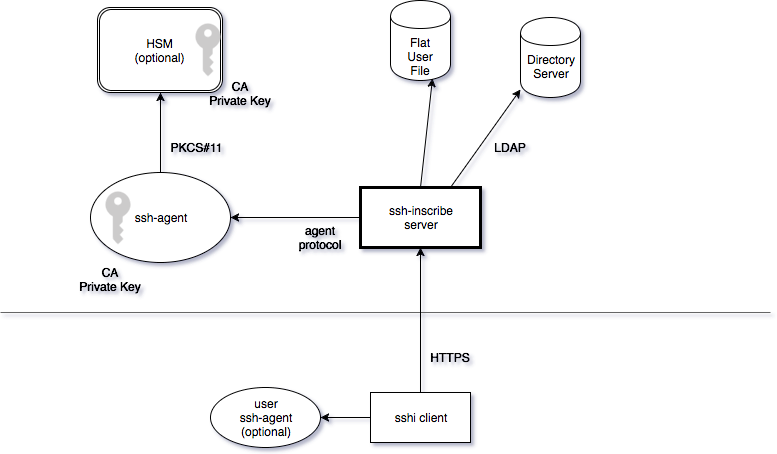

The diagram above was exported from draw.io. Its source (the exported page's mxGraphModel, read from the mxfile embedded in the PNG):
<mxGraphModel dx="1152" dy="1071" grid="1" gridSize="10" guides="1" tooltips="1" connect="1" arrows="1" fold="1" page="0" pageScale="1" pageWidth="1169" pageHeight="826" background="#ffffff" math="0" shadow="0">
  <root>
    <mxCell id="0" style=";html=1;" />
    <mxCell id="1" style=";html=1;" parent="0" />
    <mxCell id="2" value="ssh-inscribe&lt;div&gt;server&lt;/div&gt;" style="whiteSpace=wrap;strokeWidth=3;html=1;" parent="1" vertex="1">
      <mxGeometry x="570" y="350" width="120" height="60" as="geometry" />
    </mxCell>
    <mxCell id="40" value="" style="edgeStyle=orthogonalEdgeStyle;rounded=0;html=1;jettySize=auto;orthogonalLoop=1;startArrow=classic;startFill=1;endArrow=none;endFill=0;" parent="1" source="39" target="2" edge="1">
      <mxGeometry relative="1" as="geometry" />
    </mxCell>
    <mxCell id="43" value="" style="edgeStyle=orthogonalEdgeStyle;rounded=0;html=1;startArrow=none;startFill=0;endArrow=classic;endFill=1;jettySize=auto;orthogonalLoop=1;" parent="1" source="39" target="42" edge="1">
      <mxGeometry relative="1" as="geometry" />
    </mxCell>
    <mxCell id="39" value="ssh-agent" style="ellipse;whiteSpace=wrap;html=1;" parent="1" vertex="1">
      <mxGeometry x="300" y="335" width="140" height="90" as="geometry" />
    </mxCell>
    <mxCell id="42" value="HSM&lt;div&gt;(optional)&lt;/div&gt;" style="shape=ext;double=1;rounded=1;whiteSpace=wrap;html=1;" parent="1" vertex="1">
      <mxGeometry x="307" y="170" width="125" height="85" as="geometry" />
    </mxCell>
    <mxCell id="44" value="PKCS#11" style="text;html=1;strokeColor=none;fillColor=none;align=center;verticalAlign=middle;whiteSpace=wrap;" parent="1" vertex="1">
      <mxGeometry x="385" y="300" width="40" height="20" as="geometry" />
    </mxCell>
    <mxCell id="45" value="agent protocol" style="text;html=1;strokeColor=none;fillColor=none;align=center;verticalAlign=middle;whiteSpace=wrap;" parent="1" vertex="1">
      <mxGeometry x="510" y="390" width="40" height="20" as="geometry" />
    </mxCell>
    <mxCell id="46" value="Directory&lt;div&gt;Server&lt;/div&gt;&lt;div&gt;&lt;br&gt;&lt;/div&gt;" style="shape=cylinder;whiteSpace=wrap;html=1;verticalAlign=bottom;" parent="1" vertex="1">
      <mxGeometry x="730" y="180" width="60" height="80" as="geometry" />
    </mxCell>
    <mxCell id="49" value="" style="endArrow=classic;html=1;entryX=0;entryY=0.9;entryPerimeter=0;exitX=0.75;exitY=0;" parent="1" source="2" target="46" edge="1">
      <mxGeometry width="50" height="50" relative="1" as="geometry">
        <mxPoint x="480" y="580" as="sourcePoint" />
        <mxPoint x="530" y="530" as="targetPoint" />
      </mxGeometry>
    </mxCell>
    <mxCell id="50" value="LDAP" style="text;html=1;strokeColor=none;fillColor=none;align=center;verticalAlign=middle;whiteSpace=wrap;" parent="1" vertex="1">
      <mxGeometry x="700" y="300" width="40" height="20" as="geometry" />
    </mxCell>
    <mxCell id="52" value="" style="line;html=1;fillColor=#f5f5f5;strokeColor=#666666;strokeWidth=1;" parent="1" vertex="1">
      <mxGeometry x="210" y="470" width="770" height="10" as="geometry" />
    </mxCell>
    <mxCell id="53" value="" style="shadow=0;dashed=0;html=1;strokeColor=none;labelPosition=center;verticalLabelPosition=bottom;verticalAlign=top;shape=mxgraph.office.security.key_permissions;fillColor=#CCCBCB;" parent="1" vertex="1">
      <mxGeometry x="405" y="186" width="25" height="53" as="geometry" />
    </mxCell>
    <mxCell id="55" value="CA&lt;div&gt;Private Key&lt;/div&gt;" style="text;html=1;strokeColor=none;fillColor=none;align=center;verticalAlign=middle;whiteSpace=wrap;" parent="1" vertex="1">
      <mxGeometry x="275" y="420" width="90" height="43" as="geometry" />
    </mxCell>
    <mxCell id="56" value="sshi client" style="whiteSpace=wrap;html=1;strokeWidth=1;" parent="1" vertex="1">
      <mxGeometry x="580" y="555" width="100" height="50" as="geometry" />
    </mxCell>
    <mxCell id="57" value="" style="endArrow=classic;html=1;entryX=0.5;entryY=1;exitX=0.5;exitY=0;" parent="1" source="56" target="2" edge="1">
      <mxGeometry x="670" y="262" width="50" height="50" as="geometry">
        <mxPoint x="670" y="360" as="sourcePoint" />
        <mxPoint x="740" y="262" as="targetPoint" />
      </mxGeometry>
    </mxCell>
    <mxCell id="58" value="&lt;div&gt;user&lt;/div&gt;ssh-agent&lt;div&gt;(optional)&lt;/div&gt;" style="ellipse;whiteSpace=wrap;html=1;" parent="1" vertex="1">
      <mxGeometry x="420" y="550" width="110" height="60" as="geometry" />
    </mxCell>
    <mxCell id="60" value="" style="endArrow=classic;html=1;entryX=1;entryY=0.5;exitX=0;exitY=0.5;" parent="1" source="56" target="58" edge="1">
      <mxGeometry width="50" height="50" relative="1" as="geometry">
        <mxPoint x="525" y="695" as="sourcePoint" />
        <mxPoint x="575" y="645" as="targetPoint" />
      </mxGeometry>
    </mxCell>
    <mxCell id="61" value="HTTPS" style="text;html=1;strokeColor=none;fillColor=none;align=center;verticalAlign=middle;whiteSpace=wrap;" parent="1" vertex="1">
      <mxGeometry x="640" y="510" width="40" height="20" as="geometry" />
    </mxCell>
    <mxCell id="62" value="Flat&lt;div&gt;User&lt;/div&gt;&lt;div&gt;File&lt;/div&gt;" style="shape=cylinder;whiteSpace=wrap;html=1;verticalAlign=bottom;" vertex="1" parent="1">
      <mxGeometry x="600" y="163" width="60" height="80" as="geometry" />
    </mxCell>
    <mxCell id="63" value="" style="endArrow=classic;html=1;entryX=0.7;entryY=0.975;entryPerimeter=0;exitX=0.5;exitY=0;" edge="1" parent="1" source="2" target="62">
      <mxGeometry width="50" height="50" relative="1" as="geometry">
        <mxPoint x="670" y="360" as="sourcePoint" />
        <mxPoint x="740" y="262" as="targetPoint" />
      </mxGeometry>
    </mxCell>
    <mxCell id="65" value="" style="shadow=0;dashed=0;html=1;strokeColor=none;labelPosition=center;verticalLabelPosition=bottom;verticalAlign=top;shape=mxgraph.office.security.key_permissions;fillColor=#CCCBCB;" vertex="1" parent="1">
      <mxGeometry x="315" y="354" width="25" height="53" as="geometry" />
    </mxCell>
    <mxCell id="66" value="CA&lt;div&gt;Private Key&lt;/div&gt;" style="text;html=1;strokeColor=none;fillColor=none;align=center;verticalAlign=middle;whiteSpace=wrap;" vertex="1" parent="1">
      <mxGeometry x="405" y="234" width="90" height="43" as="geometry" />
    </mxCell>
  </root>
</mxGraphModel>